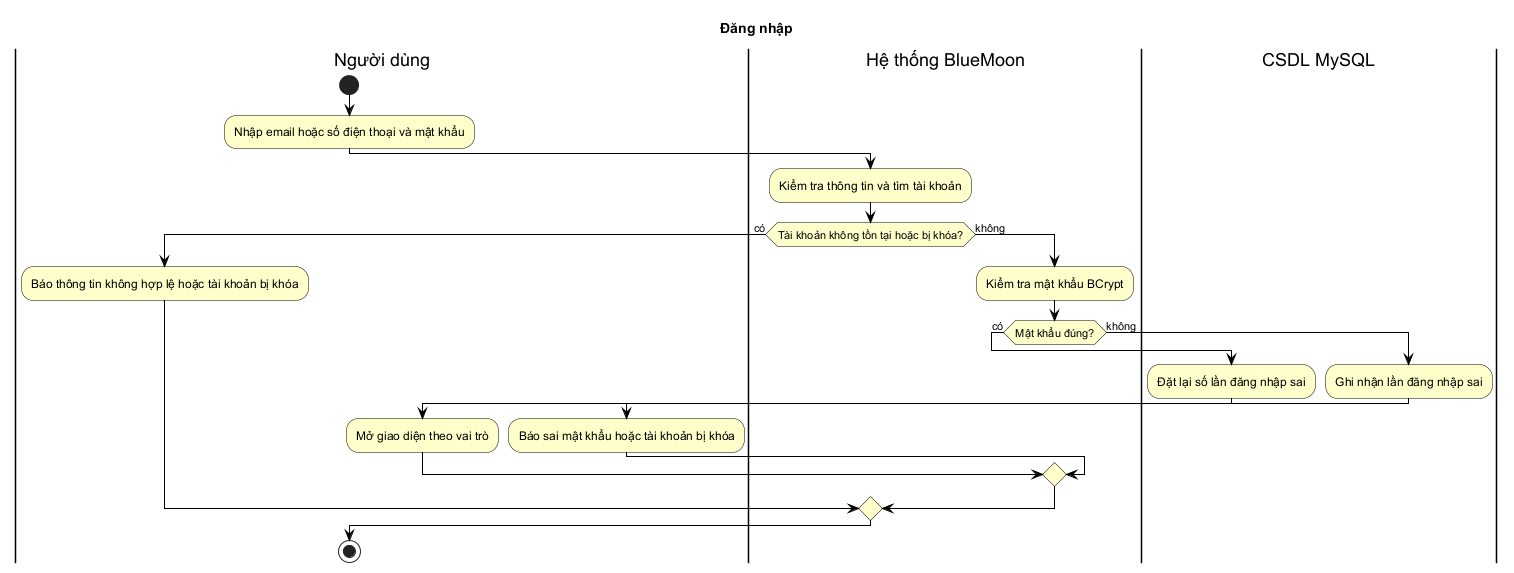

The diagram above was rendered by PlantUML. Its source (embedded in the PNG):
@startuml
skinparam backgroundColor white
skinparam shadowing false
skinparam defaultFontName Arial
skinparam defaultFontColor black
skinparam classBackgroundColor #FFFFCC
skinparam classBorderColor black
skinparam classAttributeIconSize 0
skinparam usecaseBackgroundColor #FFFFCC
skinparam usecaseBorderColor black
skinparam actorBorderColor black
skinparam actorBackgroundColor #FFFFCC
skinparam activityBackgroundColor #FFFFCC
skinparam activityBorderColor black
skinparam partitionBackgroundColor #FFFFCC
skinparam partitionBorderColor black
skinparam sequenceParticipantBackgroundColor #FFFFCC
skinparam sequenceParticipantBorderColor black
skinparam sequenceLifeLineBorderColor black
skinparam sequenceArrowColor black
skinparam componentBackgroundColor #FFFFCC
skinparam componentBorderColor black
skinparam databaseBackgroundColor #FFFFCC
skinparam databaseBorderColor black
skinparam nodeBackgroundColor #FFFFCC
skinparam nodeBorderColor black
skinparam artifactBackgroundColor #FFFFCC
skinparam artifactBorderColor black
title Đăng nhập
|Người dùng|
start
:Nhập email hoặc số điện thoại và mật khẩu;
|Hệ thống BlueMoon|
:Kiểm tra thông tin và tìm tài khoản;
if (Tài khoản không tồn tại hoặc bị khóa?) then (có)
  |Người dùng|
  :Báo thông tin không hợp lệ hoặc tài khoản bị khóa;
else (không)
  |Hệ thống BlueMoon|
  :Kiểm tra mật khẩu BCrypt;
  if (Mật khẩu đúng?) then (có)
    |CSDL MySQL|
    :Đặt lại số lần đăng nhập sai;
    |Người dùng|
    :Mở giao diện theo vai trò;
  else (không)
    |CSDL MySQL|
    :Ghi nhận lần đăng nhập sai;
    |Người dùng|
    :Báo sai mật khẩu hoặc tài khoản bị khóa;
  endif
endif
stop
@enduml